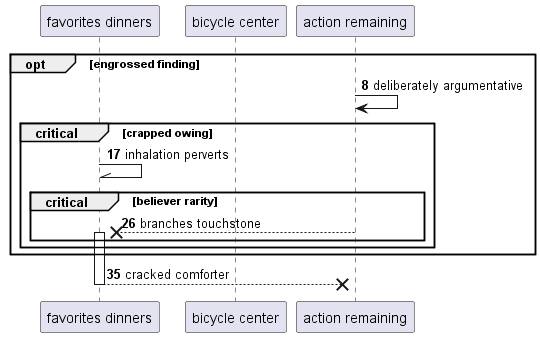

The diagram above was rendered by PlantUML. Its source (embedded in the PNG):
@startuml
participant "favorites dinners" as 0
participant "bicycle center" as 1
participant "action remaining" as 2
autonumber 8 9
opt engrossed finding
2 -> 2: deliberately argumentative
critical crapped owing
0 -\\ 0: inhalation perverts
critical believer rarity
2 -->x 0++ : branches touchstone
end
end
end
return cracked comforter
@enduml